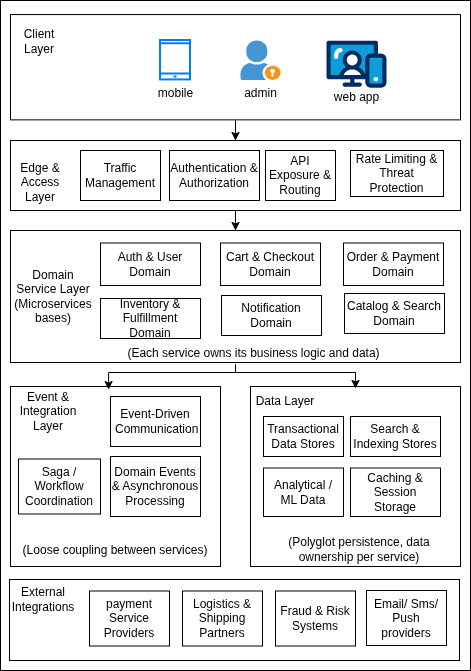

The diagram above was exported from draw.io. Its source (the exported page's mxGraphModel, read from the mxfile embedded in the PNG):
<mxGraphModel dx="1374" dy="759" grid="1" gridSize="10" guides="1" tooltips="1" connect="1" arrows="1" fold="1" page="1" pageScale="1" pageWidth="850" pageHeight="1100" math="0" shadow="0">
  <root>
    <mxCell id="0" />
    <mxCell id="1" parent="0" />
    <mxCell id="ndBvOlxdrLmM6TenFSTR-2" parent="1" style="rounded=0;whiteSpace=wrap;html=1;" value="" vertex="1">
      <mxGeometry height="670" width="470" x="180" y="30" as="geometry" />
    </mxCell>
    <mxCell id="ndBvOlxdrLmM6TenFSTR-21" edge="1" parent="1" source="ndBvOlxdrLmM6TenFSTR-4" style="edgeStyle=orthogonalEdgeStyle;rounded=0;orthogonalLoop=1;jettySize=auto;html=1;entryX=0.5;entryY=0;entryDx=0;entryDy=0;" target="ndBvOlxdrLmM6TenFSTR-14">
      <mxGeometry relative="1" as="geometry" />
    </mxCell>
    <mxCell id="ndBvOlxdrLmM6TenFSTR-4" parent="1" style="rounded=0;whiteSpace=wrap;html=1;" value="" vertex="1">
      <mxGeometry height="105.3" width="450" x="190" y="44.050000000000004" as="geometry" />
    </mxCell>
    <mxCell id="ndBvOlxdrLmM6TenFSTR-6" parent="1" style="html=1;verticalLabelPosition=bottom;align=center;labelBackgroundColor=#ffffff;verticalAlign=top;strokeWidth=2;strokeColor=#0080F0;shadow=0;dashed=0;shape=mxgraph.ios7.icons.smartphone;movable=1;resizable=1;rotatable=1;deletable=1;editable=1;locked=0;connectable=1;" value="mobile" vertex="1">
      <mxGeometry height="39.4" width="30" x="340" y="70" as="geometry" />
    </mxCell>
    <mxCell id="ndBvOlxdrLmM6TenFSTR-8" parent="1" style="verticalLabelPosition=bottom;aspect=fixed;html=1;shape=mxgraph.salesforce.web;fillColorStyles=fillColor2,fillColor3,fillColor4;fillColor2=#032d60;fillColor3=#0d9dda;fillColor4=#ffffff;fillColor=none;strokeColor=none;movable=1;resizable=1;rotatable=1;deletable=1;editable=1;locked=0;connectable=1;" value="web app&lt;div&gt;&lt;br&gt;&lt;/div&gt;&lt;div&gt;&lt;br&gt;&lt;/div&gt;" vertex="1">
      <mxGeometry height="47.400000000000006" width="60" x="506" y="70.00000000000003" as="geometry" />
    </mxCell>
    <mxCell id="ndBvOlxdrLmM6TenFSTR-11" parent="1" style="text;html=1;whiteSpace=wrap;strokeColor=none;fillColor=none;align=center;verticalAlign=middle;rounded=0;movable=1;resizable=1;rotatable=1;deletable=1;editable=1;locked=0;connectable=1;" value="&lt;span style=&quot;caret-color: rgba(0, 0, 0, 0);&quot;&gt;Client Layer&lt;/span&gt;" vertex="1">
      <mxGeometry height="30" width="60" x="189" y="56.050000000000004" as="geometry" />
    </mxCell>
    <mxCell id="ndBvOlxdrLmM6TenFSTR-7" parent="1" style="shadow=0;dashed=0;html=1;strokeColor=none;fillColor=#4495D1;labelPosition=center;verticalLabelPosition=bottom;verticalAlign=top;align=center;outlineConnect=0;shape=mxgraph.veeam.portal_admin;movable=1;resizable=1;rotatable=1;deletable=1;editable=1;locked=0;connectable=1;" value="admin" vertex="1">
      <mxGeometry height="39.4" width="40" x="420" y="70" as="geometry" />
    </mxCell>
    <mxCell id="4WXXZThx30cLVxy8Qdsk-10" edge="1" parent="1" source="ndBvOlxdrLmM6TenFSTR-14" style="edgeStyle=orthogonalEdgeStyle;rounded=0;orthogonalLoop=1;jettySize=auto;html=1;" target="ndBvOlxdrLmM6TenFSTR-22">
      <mxGeometry relative="1" as="geometry" />
    </mxCell>
    <mxCell id="ndBvOlxdrLmM6TenFSTR-14" parent="1" style="rounded=0;whiteSpace=wrap;html=1;" value="" vertex="1">
      <mxGeometry height="70" width="450" x="190" y="170" as="geometry" />
    </mxCell>
    <mxCell id="ndBvOlxdrLmM6TenFSTR-16" parent="1" style="text;html=1;whiteSpace=wrap;strokeColor=none;fillColor=none;align=center;verticalAlign=middle;rounded=0;" value="Edge &amp;amp; Access Layer" vertex="1">
      <mxGeometry height="70" width="60" x="190" y="177" as="geometry" />
    </mxCell>
    <mxCell id="ndBvOlxdrLmM6TenFSTR-17" parent="1" style="rounded=0;whiteSpace=wrap;html=1;" value="Traffic Management" vertex="1">
      <mxGeometry height="50" width="80" x="260" y="180" as="geometry" />
    </mxCell>
    <mxCell id="ndBvOlxdrLmM6TenFSTR-18" parent="1" style="rounded=0;whiteSpace=wrap;html=1;" value="API Exposure &amp;amp; Routing" vertex="1">
      <mxGeometry height="50" width="70" x="445" y="180" as="geometry" />
    </mxCell>
    <mxCell id="ndBvOlxdrLmM6TenFSTR-22" parent="1" style="rounded=0;whiteSpace=wrap;html=1;" value="" vertex="1">
      <mxGeometry height="132" width="450" x="190" y="260" as="geometry" />
    </mxCell>
    <mxCell id="ndBvOlxdrLmM6TenFSTR-19" parent="1" style="rounded=0;whiteSpace=wrap;html=1;" value="Auth &amp;amp; User Domain" vertex="1">
      <mxGeometry height="42.5" width="100" x="280" y="272.5" as="geometry" />
    </mxCell>
    <mxCell id="ndBvOlxdrLmM6TenFSTR-20" parent="1" style="rounded=0;whiteSpace=wrap;html=1;" value="Rate Limiting &amp;amp; Threat Protection" vertex="1">
      <mxGeometry height="46" width="93" x="530" y="180" as="geometry" />
    </mxCell>
    <mxCell id="ndBvOlxdrLmM6TenFSTR-23" parent="1" style="text;html=1;whiteSpace=wrap;strokeColor=none;fillColor=none;align=center;verticalAlign=middle;rounded=0;" value="Domain Service Layer&lt;br&gt;(Microservices bases)" vertex="1">
      <mxGeometry height="30" width="60" x="203" y="311" as="geometry" />
    </mxCell>
    <mxCell id="ndBvOlxdrLmM6TenFSTR-24" parent="1" style="rounded=0;whiteSpace=wrap;html=1;" value="Catalog &amp;amp; Search Domain" vertex="1">
      <mxGeometry height="40" width="100" x="524" y="323" as="geometry" />
    </mxCell>
    <mxCell id="ndBvOlxdrLmM6TenFSTR-25" parent="1" style="rounded=0;whiteSpace=wrap;html=1;" value="Cart &amp;amp; Checkout Domain" vertex="1">
      <mxGeometry height="42.5" width="100" x="400" y="272.5" as="geometry" />
    </mxCell>
    <mxCell id="ndBvOlxdrLmM6TenFSTR-26" parent="1" style="rounded=0;whiteSpace=wrap;html=1;" value="Order &amp;amp; Payment Domain" vertex="1">
      <mxGeometry height="42.5" width="100" x="523" y="272.5" as="geometry" />
    </mxCell>
    <mxCell id="ndBvOlxdrLmM6TenFSTR-27" parent="1" style="rounded=0;whiteSpace=wrap;html=1;" value="Inventory &amp;amp; Fulfillment Domain" vertex="1">
      <mxGeometry height="40" width="100" x="280" y="328" as="geometry" />
    </mxCell>
    <mxCell id="ndBvOlxdrLmM6TenFSTR-28" parent="1" style="rounded=0;whiteSpace=wrap;html=1;" value="Notification Domain" vertex="1">
      <mxGeometry height="40" width="100" x="401" y="325" as="geometry" />
    </mxCell>
    <mxCell id="ndBvOlxdrLmM6TenFSTR-30" parent="1" style="rounded=0;whiteSpace=wrap;html=1;" value="" vertex="1">
      <mxGeometry height="180" width="210" x="190" y="416" as="geometry" />
    </mxCell>
    <mxCell id="ndBvOlxdrLmM6TenFSTR-31" parent="1" style="text;html=1;whiteSpace=wrap;strokeColor=none;fillColor=none;align=center;verticalAlign=middle;rounded=0;" value="Event &amp;amp; Integration Layer" vertex="1">
      <mxGeometry height="30" width="60" x="198" y="426" as="geometry" />
    </mxCell>
    <mxCell id="ndBvOlxdrLmM6TenFSTR-32" parent="1" style="rounded=0;whiteSpace=wrap;html=1;" value="&lt;font&gt;Event-Driven&lt;/font&gt;&lt;div&gt;&lt;font&gt;&amp;nbsp;Communication&lt;/font&gt;&lt;/div&gt;" vertex="1">
      <mxGeometry height="50" width="90" x="290" y="426" as="geometry" />
    </mxCell>
    <mxCell id="ndBvOlxdrLmM6TenFSTR-33" parent="1" style="rounded=0;whiteSpace=wrap;html=1;" value="&lt;font&gt;Domain Events &amp;amp; Asynchronous Processing&lt;/font&gt;" vertex="1">
      <mxGeometry height="60" width="90" x="290" y="486" as="geometry" />
    </mxCell>
    <mxCell id="ndBvOlxdrLmM6TenFSTR-34" parent="1" style="rounded=0;whiteSpace=wrap;html=1;" value="Saga / Workflow Coordination" vertex="1">
      <mxGeometry height="55" width="82" x="198" y="488.5" as="geometry" />
    </mxCell>
    <mxCell id="ndBvOlxdrLmM6TenFSTR-37" parent="1" style="rounded=0;whiteSpace=wrap;html=1;" value="" vertex="1">
      <mxGeometry height="180" width="210" x="430" y="416" as="geometry" />
    </mxCell>
    <mxCell id="ndBvOlxdrLmM6TenFSTR-38" parent="1" style="text;html=1;whiteSpace=wrap;strokeColor=none;fillColor=none;align=center;verticalAlign=middle;rounded=0;" value="Data Layer" vertex="1">
      <mxGeometry height="30" width="70" x="430" y="416" as="geometry" />
    </mxCell>
    <mxCell id="ndBvOlxdrLmM6TenFSTR-39" parent="1" style="rounded=0;whiteSpace=wrap;html=1;" value="Transactional Data Stores" vertex="1">
      <mxGeometry height="40" width="80" x="443" y="446" as="geometry" />
    </mxCell>
    <mxCell id="ndBvOlxdrLmM6TenFSTR-40" parent="1" style="rounded=0;whiteSpace=wrap;html=1;" value="Search &amp;amp; Indexing Stores" vertex="1">
      <mxGeometry height="40" width="90" x="530" y="446" as="geometry" />
    </mxCell>
    <mxCell id="ndBvOlxdrLmM6TenFSTR-41" parent="1" style="rounded=0;whiteSpace=wrap;html=1;" value="Analytical / ML Data" vertex="1">
      <mxGeometry height="48.5" width="80" x="443" y="497.5" as="geometry" />
    </mxCell>
    <mxCell id="ndBvOlxdrLmM6TenFSTR-43" parent="1" style="rounded=0;whiteSpace=wrap;html=1;" value="Caching &amp;amp; Session Storage" vertex="1">
      <mxGeometry height="48.5" width="90" x="530" y="497.5" as="geometry" />
    </mxCell>
    <mxCell id="ndBvOlxdrLmM6TenFSTR-46" parent="1" style="rounded=0;whiteSpace=wrap;html=1;" value="" vertex="1">
      <mxGeometry height="81" width="450" x="189" y="609" as="geometry" />
    </mxCell>
    <mxCell id="ndBvOlxdrLmM6TenFSTR-47" parent="1" style="text;html=1;whiteSpace=wrap;strokeColor=none;fillColor=none;align=center;verticalAlign=middle;rounded=0;" value="External Integrations" vertex="1">
      <mxGeometry height="30" width="60" x="193" y="613.5" as="geometry" />
    </mxCell>
    <mxCell id="ndBvOlxdrLmM6TenFSTR-48" parent="1" style="rounded=0;whiteSpace=wrap;html=1;" value="payment Service Providers" vertex="1">
      <mxGeometry height="55" width="80" x="269" y="620.5" as="geometry" />
    </mxCell>
    <mxCell id="ndBvOlxdrLmM6TenFSTR-49" parent="1" style="rounded=0;whiteSpace=wrap;html=1;" value="Logistics &amp;amp; Shipping Partners" vertex="1">
      <mxGeometry height="55" width="80" x="362" y="620.5" as="geometry" />
    </mxCell>
    <mxCell id="ndBvOlxdrLmM6TenFSTR-50" parent="1" style="rounded=0;whiteSpace=wrap;html=1;" value="Fraud &amp;amp; Risk Systems" vertex="1">
      <mxGeometry height="55" width="80" x="455" y="620.5" as="geometry" />
    </mxCell>
    <mxCell id="ndBvOlxdrLmM6TenFSTR-51" parent="1" style="rounded=0;whiteSpace=wrap;html=1;" value="Email/ Sms/ Push providers" vertex="1">
      <mxGeometry height="55" width="80" x="546" y="620" as="geometry" />
    </mxCell>
    <mxCell id="ndBvOlxdrLmM6TenFSTR-53" parent="1" style="text;html=1;whiteSpace=wrap;strokeColor=none;fillColor=none;align=center;verticalAlign=middle;rounded=0;" value="(Polyglot persistence, data ownership per service)" vertex="1">
      <mxGeometry height="30" width="200" x="439" y="564" as="geometry" />
    </mxCell>
    <mxCell id="ndBvOlxdrLmM6TenFSTR-54" parent="1" style="text;html=1;whiteSpace=wrap;strokeColor=none;fillColor=none;align=center;verticalAlign=middle;rounded=0;" value="(Loose coupling between services)" vertex="1">
      <mxGeometry height="30" width="190" x="200" y="565" as="geometry" />
    </mxCell>
    <mxCell id="ndBvOlxdrLmM6TenFSTR-55" parent="1" style="text;html=1;whiteSpace=wrap;strokeColor=none;fillColor=none;align=center;verticalAlign=middle;rounded=0;" value="(Each service owns its business logic and data)" vertex="1">
      <mxGeometry height="30" width="295" x="286" y="368" as="geometry" />
    </mxCell>
    <mxCell id="8VZuWh1ltXqFKVHmJqnQ-3" edge="1" parent="1" style="edgeStyle=orthogonalEdgeStyle;rounded=0;orthogonalLoop=1;jettySize=auto;html=1;entryX=0.467;entryY=0.006;entryDx=0;entryDy=0;entryPerimeter=0;">
      <mxGeometry relative="1" as="geometry">
        <Array as="points">
          <mxPoint x="415" y="402" />
          <mxPoint x="288" y="402" />
        </Array>
        <mxPoint x="415" y="394" as="sourcePoint" />
        <mxPoint x="288.06999999999994" y="419.0799999999999" as="targetPoint" />
      </mxGeometry>
    </mxCell>
    <mxCell id="8VZuWh1ltXqFKVHmJqnQ-4" edge="1" parent="1" style="edgeStyle=orthogonalEdgeStyle;rounded=0;orthogonalLoop=1;jettySize=auto;html=1;entryX=0.5;entryY=0;entryDx=0;entryDy=0;">
      <mxGeometry relative="1" as="geometry">
        <Array as="points">
          <mxPoint x="415" y="402" />
          <mxPoint x="535" y="402" />
        </Array>
        <mxPoint x="415" y="394" as="sourcePoint" />
        <mxPoint x="535" y="418" as="targetPoint" />
      </mxGeometry>
    </mxCell>
    <mxCell id="8VdRdgqDnBoYnxElJV7g-1" parent="1" style="rounded=0;whiteSpace=wrap;html=1;" value="Authentication &amp;amp; Authorization" vertex="1">
      <mxGeometry height="50" width="90" x="349" y="180" as="geometry" />
    </mxCell>
  </root>
</mxGraphModel>